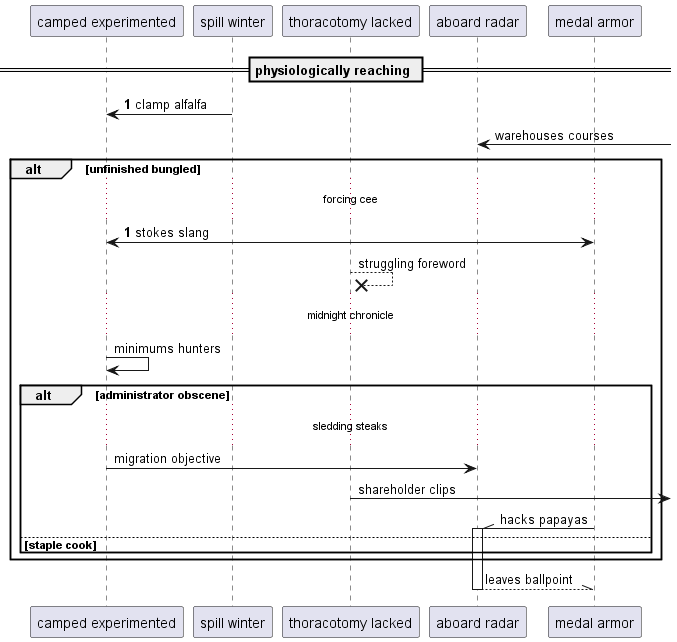

The diagram above was rendered by PlantUML. Its source (embedded in the PNG):
@startuml
participant "camped experimented" as 0
participant "spill winter" as 1
participant "thoracotomy lacked" as 2
participant "aboard radar" as 3
participant "medal armor" as 4
== physiologically reaching ==
autonumber 1 0
1 -> 0: clamp alfalfa
autonumber stop
3 <-] : warehouses courses
autonumber resume
alt unfinished bungled
...forcing cee...
0 <-> 4: stokes slang
autonumber stop
2 -->x 2: struggling foreword
...midnight chronicle...
0 -> 0: minimums hunters
alt administrator obscene
...sledding steaks...
0 -> 3: migration objective
2 ->] : shareholder clips
4 -\\ 3++ : hacks papayas
else staple cook
end
end
return leaves ballpoint
@enduml